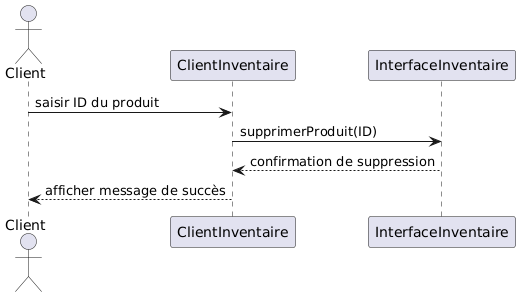

The diagram above was rendered by PlantUML. Its source (embedded in the PNG):
@startuml
actor Client as C
participant "ClientInventaire" as CI
participant "InterfaceInventaire" as II

C -> CI: saisir ID du produit
CI -> II: supprimerProduit(ID)
II --> CI: confirmation de suppression
CI --> C: afficher message de succès
@enduml